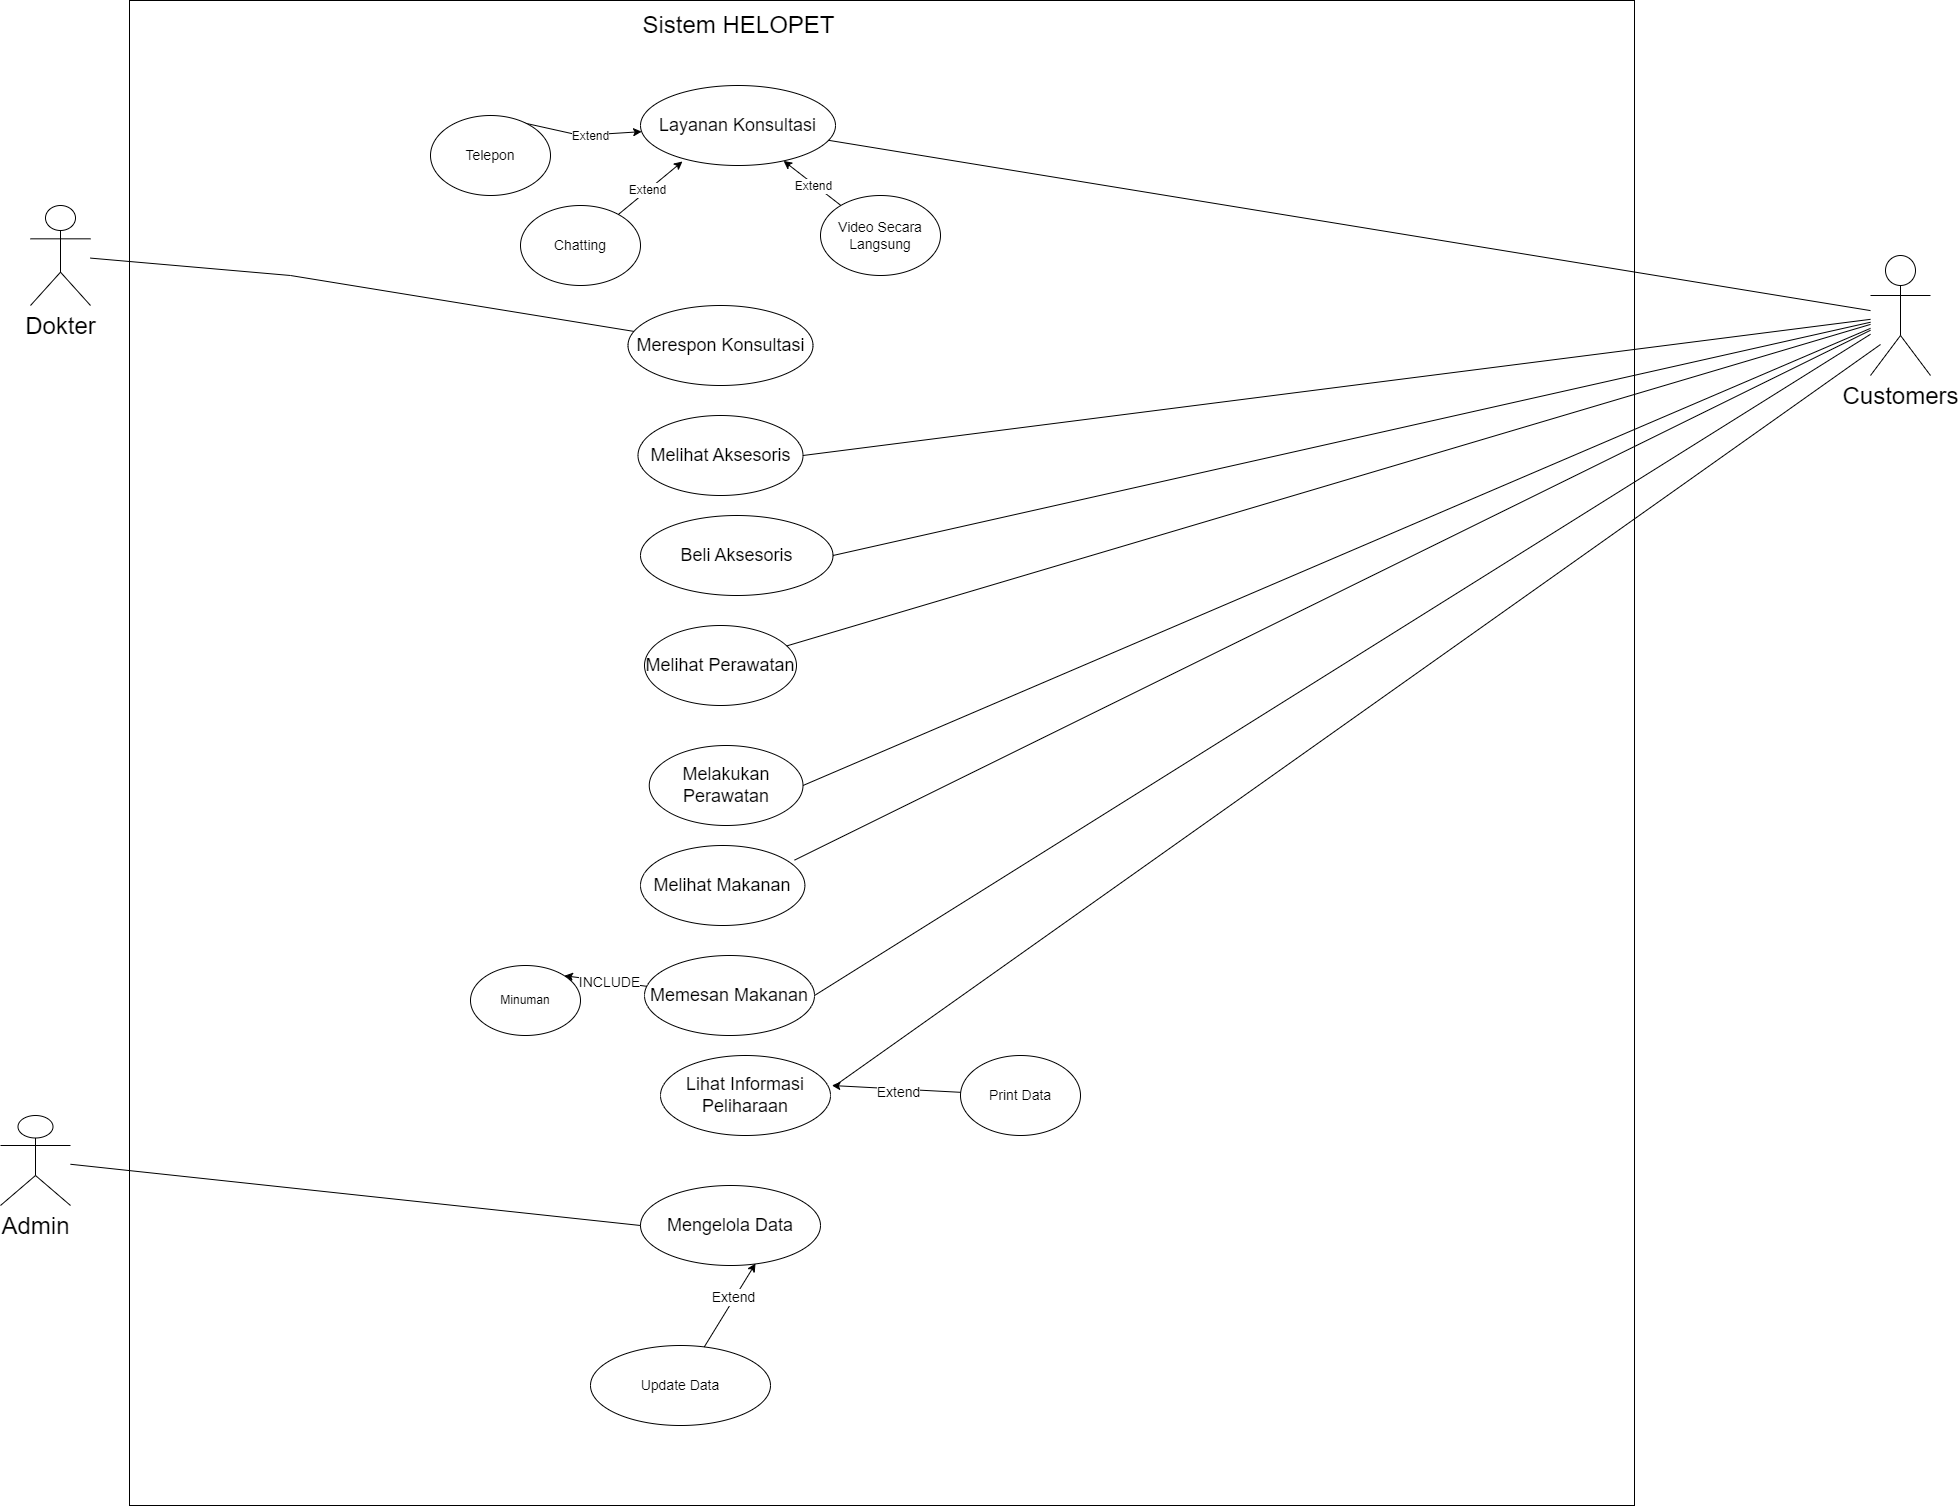

The diagram above was exported from draw.io. Its source (the exported page's mxGraphModel, read from the mxfile embedded in the PNG):
<mxGraphModel dx="1750" dy="870" grid="1" gridSize="10" guides="1" tooltips="1" connect="1" arrows="1" fold="1" page="1" pageScale="1" pageWidth="850" pageHeight="1100" math="0" shadow="0">
  <root>
    <mxCell id="0" />
    <mxCell id="1" parent="0" />
    <mxCell id="8hkuVifACvlTslUqvPTv-2" value="&lt;font style=&quot;font-size: 24px;&quot;&gt;Dokter&lt;/font&gt;" style="shape=umlActor;verticalLabelPosition=bottom;verticalAlign=top;html=1;outlineConnect=0;" vertex="1" parent="1">
      <mxGeometry x="50" y="290" width="60" height="100" as="geometry" />
    </mxCell>
    <mxCell id="8hkuVifACvlTslUqvPTv-3" value="&lt;font style=&quot;font-size: 24px;&quot;&gt;Admin&lt;/font&gt;" style="shape=umlActor;verticalLabelPosition=bottom;verticalAlign=top;html=1;outlineConnect=0;" vertex="1" parent="1">
      <mxGeometry x="20" y="1200" width="70" height="90" as="geometry" />
    </mxCell>
    <mxCell id="8hkuVifACvlTslUqvPTv-4" value="&lt;font style=&quot;font-size: 24px;&quot;&gt;Customers&lt;/font&gt;" style="shape=umlActor;verticalLabelPosition=bottom;verticalAlign=top;html=1;outlineConnect=0;" vertex="1" parent="1">
      <mxGeometry x="1890" y="340" width="60" height="120" as="geometry" />
    </mxCell>
    <mxCell id="8hkuVifACvlTslUqvPTv-5" value="" style="whiteSpace=wrap;html=1;aspect=fixed;" vertex="1" parent="1">
      <mxGeometry x="149" y="85" width="1505" height="1505" as="geometry" />
    </mxCell>
    <mxCell id="8hkuVifACvlTslUqvPTv-9" value="&lt;font style=&quot;font-size: 24px;&quot;&gt;Sistem HELOPET&lt;/font&gt;" style="text;html=1;align=center;verticalAlign=middle;resizable=0;points=[];autosize=1;strokeColor=none;fillColor=none;" vertex="1" parent="1">
      <mxGeometry x="647.5" y="90" width="220" height="40" as="geometry" />
    </mxCell>
    <mxCell id="8hkuVifACvlTslUqvPTv-10" value="&lt;span style=&quot;font-size: 18px;&quot;&gt;Layanan Konsultasi&lt;/span&gt;" style="ellipse;whiteSpace=wrap;html=1;" vertex="1" parent="1">
      <mxGeometry x="660" y="170" width="195" height="80" as="geometry" />
    </mxCell>
    <mxCell id="8hkuVifACvlTslUqvPTv-12" value="" style="endArrow=none;html=1;rounded=0;" edge="1" parent="1" source="8hkuVifACvlTslUqvPTv-4" target="8hkuVifACvlTslUqvPTv-10">
      <mxGeometry width="50" height="50" relative="1" as="geometry">
        <mxPoint x="430" y="490" as="sourcePoint" />
        <mxPoint x="480" y="440" as="targetPoint" />
      </mxGeometry>
    </mxCell>
    <mxCell id="8hkuVifACvlTslUqvPTv-13" value="&lt;font style=&quot;font-size: 18px;&quot;&gt;Merespon Konsultasi&lt;/font&gt;" style="ellipse;whiteSpace=wrap;html=1;" vertex="1" parent="1">
      <mxGeometry x="647.5" y="390" width="185" height="80" as="geometry" />
    </mxCell>
    <mxCell id="8hkuVifACvlTslUqvPTv-15" value="&lt;span style=&quot;font-size: 14px;&quot;&gt;Chatting&lt;/span&gt;" style="ellipse;whiteSpace=wrap;html=1;" vertex="1" parent="1">
      <mxGeometry x="540" y="290" width="120" height="80" as="geometry" />
    </mxCell>
    <mxCell id="8hkuVifACvlTslUqvPTv-17" value="&lt;font style=&quot;font-size: 14px;&quot;&gt;Video Secara Langsung&lt;/font&gt;" style="ellipse;whiteSpace=wrap;html=1;" vertex="1" parent="1">
      <mxGeometry x="840" y="280" width="120" height="80" as="geometry" />
    </mxCell>
    <mxCell id="8hkuVifACvlTslUqvPTv-21" value="" style="endArrow=classic;html=1;rounded=0;entryX=0.215;entryY=0.95;entryDx=0;entryDy=0;entryPerimeter=0;" edge="1" parent="1" source="8hkuVifACvlTslUqvPTv-15" target="8hkuVifACvlTslUqvPTv-10">
      <mxGeometry width="50" height="50" relative="1" as="geometry">
        <mxPoint x="450" y="270" as="sourcePoint" />
        <mxPoint x="535" y="255" as="targetPoint" />
      </mxGeometry>
    </mxCell>
    <mxCell id="8hkuVifACvlTslUqvPTv-22" value="&lt;font style=&quot;font-size: 12px;&quot;&gt;Extend&lt;/font&gt;" style="edgeLabel;html=1;align=center;verticalAlign=middle;resizable=0;points=[];" vertex="1" connectable="0" parent="8hkuVifACvlTslUqvPTv-21">
      <mxGeometry x="-0.0852" y="1" relative="1" as="geometry">
        <mxPoint x="-1" as="offset" />
      </mxGeometry>
    </mxCell>
    <mxCell id="8hkuVifACvlTslUqvPTv-23" value="" style="endArrow=classic;html=1;rounded=0;" edge="1" parent="1" source="8hkuVifACvlTslUqvPTv-17" target="8hkuVifACvlTslUqvPTv-10">
      <mxGeometry width="50" height="50" relative="1" as="geometry">
        <mxPoint x="550" y="312" as="sourcePoint" />
        <mxPoint x="569" y="276" as="targetPoint" />
      </mxGeometry>
    </mxCell>
    <mxCell id="8hkuVifACvlTslUqvPTv-24" value="&lt;font style=&quot;font-size: 12px;&quot;&gt;Extend&lt;/font&gt;" style="edgeLabel;html=1;align=center;verticalAlign=middle;resizable=0;points=[];" vertex="1" connectable="0" parent="8hkuVifACvlTslUqvPTv-23">
      <mxGeometry x="-0.0852" y="1" relative="1" as="geometry">
        <mxPoint x="-1" as="offset" />
      </mxGeometry>
    </mxCell>
    <mxCell id="8hkuVifACvlTslUqvPTv-25" value="" style="endArrow=none;html=1;rounded=0;" edge="1" parent="1" source="8hkuVifACvlTslUqvPTv-2" target="8hkuVifACvlTslUqvPTv-13">
      <mxGeometry width="50" height="50" relative="1" as="geometry">
        <mxPoint x="630" y="550" as="sourcePoint" />
        <mxPoint x="680" y="500" as="targetPoint" />
        <Array as="points">
          <mxPoint x="310" y="360" />
        </Array>
      </mxGeometry>
    </mxCell>
    <mxCell id="8hkuVifACvlTslUqvPTv-26" value="&lt;font style=&quot;font-size: 18px;&quot;&gt;Melihat Aksesoris&lt;/font&gt;" style="ellipse;whiteSpace=wrap;html=1;" vertex="1" parent="1">
      <mxGeometry x="657.5" y="500" width="165" height="80" as="geometry" />
    </mxCell>
    <mxCell id="8hkuVifACvlTslUqvPTv-27" value="" style="endArrow=none;html=1;rounded=0;exitX=1;exitY=0.5;exitDx=0;exitDy=0;" edge="1" parent="1" source="8hkuVifACvlTslUqvPTv-26" target="8hkuVifACvlTslUqvPTv-4">
      <mxGeometry width="50" height="50" relative="1" as="geometry">
        <mxPoint x="670" y="620" as="sourcePoint" />
        <mxPoint x="700" y="580" as="targetPoint" />
      </mxGeometry>
    </mxCell>
    <mxCell id="8hkuVifACvlTslUqvPTv-28" value="&lt;font style=&quot;font-size: 18px;&quot;&gt;Beli Aksesoris&lt;/font&gt;" style="ellipse;whiteSpace=wrap;html=1;" vertex="1" parent="1">
      <mxGeometry x="660" y="600" width="192.5" height="80" as="geometry" />
    </mxCell>
    <mxCell id="8hkuVifACvlTslUqvPTv-30" value="" style="endArrow=none;html=1;rounded=0;exitX=1;exitY=0.5;exitDx=0;exitDy=0;" edge="1" parent="1" source="8hkuVifACvlTslUqvPTv-28" target="8hkuVifACvlTslUqvPTv-4">
      <mxGeometry width="50" height="50" relative="1" as="geometry">
        <mxPoint x="650" y="630" as="sourcePoint" />
        <mxPoint x="700" y="580" as="targetPoint" />
      </mxGeometry>
    </mxCell>
    <mxCell id="8hkuVifACvlTslUqvPTv-31" value="&lt;font style=&quot;font-size: 18px;&quot;&gt;Melihat Perawatan&lt;/font&gt;" style="ellipse;whiteSpace=wrap;html=1;" vertex="1" parent="1">
      <mxGeometry x="664" y="710" width="152" height="80" as="geometry" />
    </mxCell>
    <mxCell id="8hkuVifACvlTslUqvPTv-32" value="" style="endArrow=none;html=1;rounded=0;" edge="1" parent="1" source="8hkuVifACvlTslUqvPTv-31" target="8hkuVifACvlTslUqvPTv-4">
      <mxGeometry width="50" height="50" relative="1" as="geometry">
        <mxPoint x="650" y="640" as="sourcePoint" />
        <mxPoint x="700" y="590" as="targetPoint" />
      </mxGeometry>
    </mxCell>
    <mxCell id="8hkuVifACvlTslUqvPTv-33" value="&lt;font style=&quot;font-size: 18px;&quot;&gt;Melakukan Perawatan&lt;/font&gt;" style="ellipse;whiteSpace=wrap;html=1;" vertex="1" parent="1">
      <mxGeometry x="668.75" y="830" width="153.75" height="80" as="geometry" />
    </mxCell>
    <mxCell id="8hkuVifACvlTslUqvPTv-34" value="" style="endArrow=none;html=1;rounded=0;exitX=1;exitY=0.5;exitDx=0;exitDy=0;" edge="1" parent="1" source="8hkuVifACvlTslUqvPTv-33" target="8hkuVifACvlTslUqvPTv-4">
      <mxGeometry width="50" height="50" relative="1" as="geometry">
        <mxPoint x="650" y="620" as="sourcePoint" />
        <mxPoint x="700" y="570" as="targetPoint" />
      </mxGeometry>
    </mxCell>
    <mxCell id="8hkuVifACvlTslUqvPTv-35" value="" style="endArrow=classic;html=1;rounded=0;exitX=0.5;exitY=0;exitDx=0;exitDy=0;" edge="1" parent="1" source="8hkuVifACvlTslUqvPTv-14" target="8hkuVifACvlTslUqvPTv-10">
      <mxGeometry width="50" height="50" relative="1" as="geometry">
        <mxPoint x="440" y="260" as="sourcePoint" />
        <mxPoint x="667" y="224" as="targetPoint" />
        <Array as="points">
          <mxPoint x="600" y="220" />
        </Array>
      </mxGeometry>
    </mxCell>
    <mxCell id="8hkuVifACvlTslUqvPTv-36" value="&lt;font style=&quot;font-size: 12px;&quot;&gt;Extend&lt;/font&gt;" style="edgeLabel;html=1;align=center;verticalAlign=middle;resizable=0;points=[];" vertex="1" connectable="0" parent="8hkuVifACvlTslUqvPTv-35">
      <mxGeometry x="-0.0852" y="1" relative="1" as="geometry">
        <mxPoint x="31" y="6" as="offset" />
      </mxGeometry>
    </mxCell>
    <mxCell id="8hkuVifACvlTslUqvPTv-14" value="&lt;font style=&quot;font-size: 14px;&quot;&gt;Telepon&lt;/font&gt;" style="ellipse;whiteSpace=wrap;html=1;" vertex="1" parent="1">
      <mxGeometry x="450" y="200" width="120" height="80" as="geometry" />
    </mxCell>
    <mxCell id="8hkuVifACvlTslUqvPTv-38" value="&lt;font style=&quot;font-size: 18px;&quot;&gt;Melihat Makanan&lt;/font&gt;" style="ellipse;whiteSpace=wrap;html=1;" vertex="1" parent="1">
      <mxGeometry x="660" y="930" width="164.37" height="80" as="geometry" />
    </mxCell>
    <mxCell id="8hkuVifACvlTslUqvPTv-39" value="&lt;font style=&quot;font-size: 18px;&quot;&gt;Memesan Makanan&lt;/font&gt;" style="ellipse;whiteSpace=wrap;html=1;" vertex="1" parent="1">
      <mxGeometry x="664" y="1040" width="170" height="80" as="geometry" />
    </mxCell>
    <mxCell id="8hkuVifACvlTslUqvPTv-40" value="" style="endArrow=none;html=1;rounded=0;exitX=0.937;exitY=0.183;exitDx=0;exitDy=0;exitPerimeter=0;" edge="1" parent="1" source="8hkuVifACvlTslUqvPTv-38" target="8hkuVifACvlTslUqvPTv-4">
      <mxGeometry width="50" height="50" relative="1" as="geometry">
        <mxPoint x="650" y="840" as="sourcePoint" />
        <mxPoint x="700" y="790" as="targetPoint" />
      </mxGeometry>
    </mxCell>
    <mxCell id="8hkuVifACvlTslUqvPTv-41" value="" style="endArrow=none;html=1;rounded=0;exitX=1;exitY=0.5;exitDx=0;exitDy=0;" edge="1" parent="1" source="8hkuVifACvlTslUqvPTv-39" target="8hkuVifACvlTslUqvPTv-4">
      <mxGeometry width="50" height="50" relative="1" as="geometry">
        <mxPoint x="824" y="955" as="sourcePoint" />
        <mxPoint x="1480" y="434" as="targetPoint" />
      </mxGeometry>
    </mxCell>
    <mxCell id="8hkuVifACvlTslUqvPTv-42" value="&lt;span style=&quot;font-size: 18px;&quot;&gt;Lihat Informasi Peliharaan&lt;/span&gt;" style="ellipse;whiteSpace=wrap;html=1;" vertex="1" parent="1">
      <mxGeometry x="680" y="1140" width="170" height="80" as="geometry" />
    </mxCell>
    <mxCell id="8hkuVifACvlTslUqvPTv-43" value="Minuman" style="ellipse;whiteSpace=wrap;html=1;" vertex="1" parent="1">
      <mxGeometry x="490" y="1050" width="110" height="70" as="geometry" />
    </mxCell>
    <mxCell id="8hkuVifACvlTslUqvPTv-46" value="" style="endArrow=classic;html=1;rounded=0;entryX=1;entryY=0;entryDx=0;entryDy=0;" edge="1" parent="1" source="8hkuVifACvlTslUqvPTv-39" target="8hkuVifACvlTslUqvPTv-43">
      <mxGeometry width="50" height="50" relative="1" as="geometry">
        <mxPoint x="710" y="890" as="sourcePoint" />
        <mxPoint x="760" y="840" as="targetPoint" />
      </mxGeometry>
    </mxCell>
    <mxCell id="8hkuVifACvlTslUqvPTv-49" value="&lt;font style=&quot;font-size: 14px;&quot;&gt;INCLUDE&lt;/font&gt;" style="edgeLabel;html=1;align=center;verticalAlign=middle;resizable=0;points=[];" vertex="1" connectable="0" parent="8hkuVifACvlTslUqvPTv-46">
      <mxGeometry x="-0.087" relative="1" as="geometry">
        <mxPoint as="offset" />
      </mxGeometry>
    </mxCell>
    <mxCell id="8hkuVifACvlTslUqvPTv-50" value="&lt;font style=&quot;font-size: 14px;&quot;&gt;Print Data&lt;/font&gt;" style="ellipse;whiteSpace=wrap;html=1;" vertex="1" parent="1">
      <mxGeometry x="980" y="1140" width="120" height="80" as="geometry" />
    </mxCell>
    <mxCell id="8hkuVifACvlTslUqvPTv-51" value="" style="endArrow=classic;html=1;rounded=0;entryX=1.008;entryY=0.375;entryDx=0;entryDy=0;entryPerimeter=0;" edge="1" parent="1" source="8hkuVifACvlTslUqvPTv-50" target="8hkuVifACvlTslUqvPTv-42">
      <mxGeometry width="50" height="50" relative="1" as="geometry">
        <mxPoint x="710" y="1180" as="sourcePoint" />
        <mxPoint x="760" y="1130" as="targetPoint" />
      </mxGeometry>
    </mxCell>
    <mxCell id="8hkuVifACvlTslUqvPTv-52" value="Text" style="edgeLabel;html=1;align=center;verticalAlign=middle;resizable=0;points=[];" vertex="1" connectable="0" parent="8hkuVifACvlTslUqvPTv-51">
      <mxGeometry x="-0.0397" y="1" relative="1" as="geometry">
        <mxPoint as="offset" />
      </mxGeometry>
    </mxCell>
    <mxCell id="8hkuVifACvlTslUqvPTv-53" value="&lt;font style=&quot;font-size: 14px;&quot;&gt;Extend&lt;/font&gt;" style="edgeLabel;html=1;align=center;verticalAlign=middle;resizable=0;points=[];" vertex="1" connectable="0" parent="8hkuVifACvlTslUqvPTv-51">
      <mxGeometry x="-0.0214" y="3" relative="1" as="geometry">
        <mxPoint as="offset" />
      </mxGeometry>
    </mxCell>
    <mxCell id="8hkuVifACvlTslUqvPTv-56" value="&lt;font style=&quot;font-size: 18px;&quot;&gt;Mengelola Data&lt;/font&gt;" style="ellipse;whiteSpace=wrap;html=1;" vertex="1" parent="1">
      <mxGeometry x="660" y="1270" width="180" height="80" as="geometry" />
    </mxCell>
    <mxCell id="8hkuVifACvlTslUqvPTv-57" value="&lt;font style=&quot;font-size: 14px;&quot;&gt;Update Data&lt;/font&gt;" style="ellipse;whiteSpace=wrap;html=1;" vertex="1" parent="1">
      <mxGeometry x="610" y="1430" width="180" height="80" as="geometry" />
    </mxCell>
    <mxCell id="8hkuVifACvlTslUqvPTv-58" value="" style="endArrow=none;html=1;rounded=0;entryX=0;entryY=0.5;entryDx=0;entryDy=0;" edge="1" parent="1" source="8hkuVifACvlTslUqvPTv-3" target="8hkuVifACvlTslUqvPTv-56">
      <mxGeometry width="50" height="50" relative="1" as="geometry">
        <mxPoint x="750" y="1520" as="sourcePoint" />
        <mxPoint x="800" y="1470" as="targetPoint" />
      </mxGeometry>
    </mxCell>
    <mxCell id="8hkuVifACvlTslUqvPTv-59" value="" style="endArrow=classic;html=1;rounded=0;entryX=0.639;entryY=0.975;entryDx=0;entryDy=0;entryPerimeter=0;" edge="1" parent="1" source="8hkuVifACvlTslUqvPTv-57" target="8hkuVifACvlTslUqvPTv-56">
      <mxGeometry width="50" height="50" relative="1" as="geometry">
        <mxPoint x="750" y="1520" as="sourcePoint" />
        <mxPoint x="800" y="1470" as="targetPoint" />
      </mxGeometry>
    </mxCell>
    <mxCell id="8hkuVifACvlTslUqvPTv-60" value="&lt;font style=&quot;font-size: 14px;&quot;&gt;Extend&lt;/font&gt;" style="edgeLabel;html=1;align=center;verticalAlign=middle;resizable=0;points=[];" vertex="1" connectable="0" parent="8hkuVifACvlTslUqvPTv-59">
      <mxGeometry x="0.1816" y="2" relative="1" as="geometry">
        <mxPoint as="offset" />
      </mxGeometry>
    </mxCell>
    <mxCell id="8hkuVifACvlTslUqvPTv-61" value="" style="endArrow=none;html=1;rounded=0;exitX=1.039;exitY=0.358;exitDx=0;exitDy=0;exitPerimeter=0;" edge="1" parent="1" source="8hkuVifACvlTslUqvPTv-42">
      <mxGeometry width="50" height="50" relative="1" as="geometry">
        <mxPoint x="844" y="1090" as="sourcePoint" />
        <mxPoint x="1900" y="429" as="targetPoint" />
      </mxGeometry>
    </mxCell>
  </root>
</mxGraphModel>